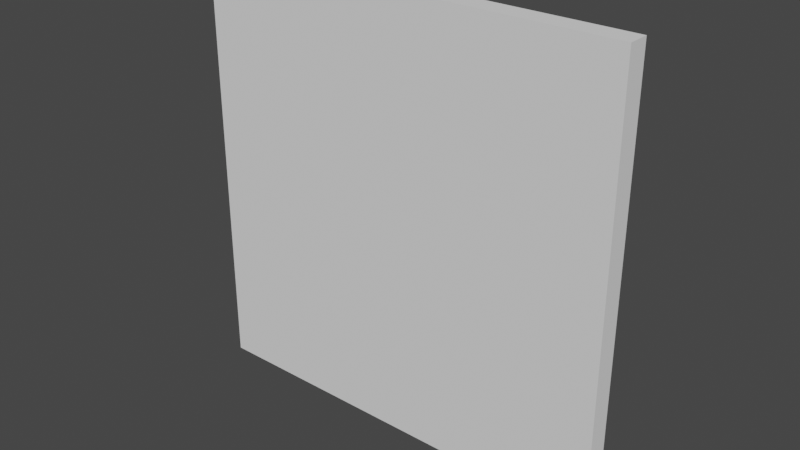 # Source: BigFloor.blend  (saved by Blender 2.92.15; exported with 4.5.12 LTS)
import bpy
from mathutils import Matrix  # noqa: F401  (used for matrix-valued properties, if any)

bpy.ops.wm.read_factory_settings(use_empty=True)
scene = bpy.context.scene
scene.name = 'Scene'

# ---- world
world_world = bpy.data.worlds.new('World'); scene.world = world_world
world_world.use_nodes = True; world_world.node_tree.nodes.clear()
_N = world_world.node_tree.nodes; _L = world_world.node_tree.links
n0 = _N.new('ShaderNodeOutputWorld'); n0.name = 'World Output'; n0.location = (300, 300)
n1 = _N.new('ShaderNodeBackground'); n1.name = 'Background'; n1.location = (10, 300)
n1.inputs[0].default_value = (0.05088, 0.05088, 0.05088, 1.0)
_L.new(n1.outputs[0], n0.inputs[0])
n0.is_active_output = True
world_world.color = (0.05088, 0.05088, 0.05088)
world_world.use_sun_shadow = False
world_world.sun_shadow_jitter_overblur = 0.0

# ---- meshes
me_cube_001 = bpy.data.meshes.new('Cube.001')
me_cube_001.from_pydata([(-1.0, 0.05, -1.0), (-1.0, -0.05, -1.0), (-1.0, 0.05, 1.0), (-1.0, -0.05, 1.0), (1.0, 0.05, -1.0), (1.0, -0.05, -1.0), (1.0, 0.05, 1.0), (1.0, -0.05, 1.0)], [], [(0, 1, 3, 2), (2, 3, 7, 6), (6, 7, 5, 4), (4, 5, 1, 0), (2, 6, 4, 0), (7, 3, 1, 5)])
_uv = me_cube_001.uv_layers.new(name='UVMap')
_uv.uv.foreach_set('vector', [0.4938, 0.0, 0.5063, 0.0, 0.5063, 0.25, 0.4938, 0.25, 0.4938, 0.25, 0.5063, 0.25, 0.5063, 0.5, 0.4938, 0.5, 0.4938, 0.5, 0.5063, 0.5, 0.5063, 0.75, 0.4938, 0.75, 0.4938, 0.75, 0.5063, 0.75, 0.5063, 1.0, 0.4938, 1.0, 0.25, 0.375, 0.75, 0.375, 0.75, 0.875, 0.25, 0.875, 0.25, 0.375, 0.75, 0.375, 0.75, 0.875, 0.25, 0.875])
me_cube_001.use_remesh_fix_poles = True
me_cube_001.use_remesh_preserve_attributes = False
me_cube_001.use_mirror_vertex_groups = False
me_cube_001.update()

# ---- objects
ob_cube = bpy.data.objects.new('Cube', me_cube_001)

# ---- transforms, parenting, visibility, modifiers, constraints
ob_cube.location = (0.0, 0.0, 0.0)
ob_cube.lineart.crease_threshold = 0.0

# ---- collection membership
scene.collection.objects.link(ob_cube)

# ---- scene / render settings (as saved in the file)
scene.frame_start = 1; scene.frame_end = 250; scene.frame_set(1)
scene.render.engine = 'BLENDER_EEVEE_NEXT'
scene.cycles.use_denoising = False
scene.cycles.samples = 128
scene.cycles.sampling_pattern = 'TABULATED_SOBOL'
scene.cycles.use_adaptive_sampling = False
scene.cycles.use_light_tree = False
scene.view_settings.view_transform = 'Filmic'
bpy.context.view_layer.update()

# ---- added for rendering (the .blend has no active camera and no usable light): camera, sun
cam_auto = bpy.data.cameras.new('AutoCamera')
cam_auto.lens = 50.0
cam_auto.sensor_width = 36.0
cam_auto.clip_end = 1000.0
ob_auto_camera = bpy.data.objects.new('AutoCamera', cam_auto)
scene.collection.objects.link(ob_auto_camera)
ob_auto_camera.location = (2.61857, -3.14228, 2.09485)
ob_auto_camera.rotation_euler = (1.09748, -7.21219e-08, 0.694738)
scene.camera = ob_auto_camera
light_auto_sun = bpy.data.lights.new('AutoSun', 'SUN')
light_auto_sun.energy = 3.0
light_auto_sun.angle = 0.0523599
ob_auto_sun = bpy.data.objects.new('AutoSun', light_auto_sun)
scene.collection.objects.link(ob_auto_sun)
ob_auto_sun.rotation_euler = (0.872665, 0.174533, 0.523599)
bpy.context.view_layer.update()
